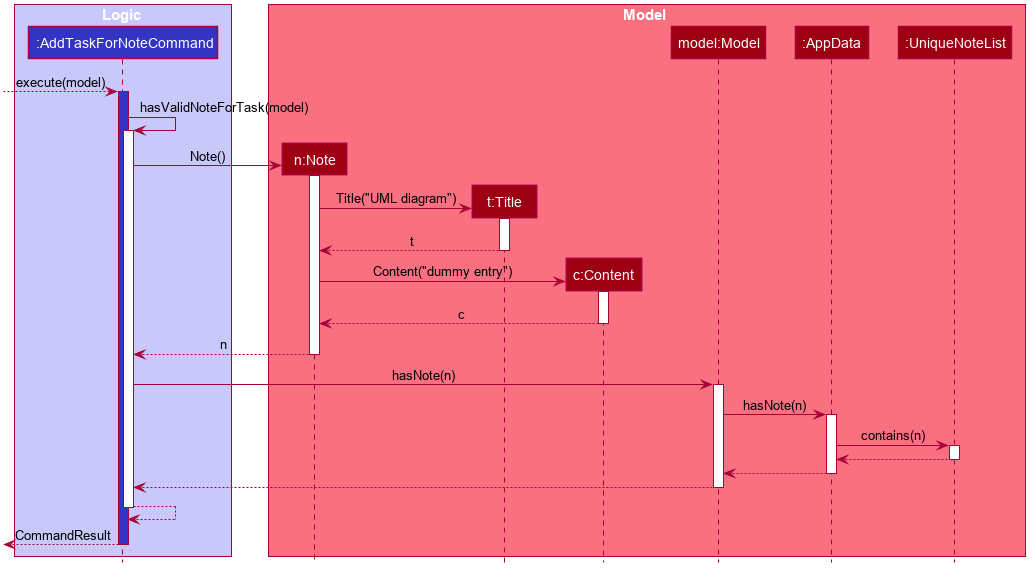

The diagram above was rendered by PlantUML. Its source (embedded in the PNG):
@startuml








skinparam BackgroundColor #FFFFFFF

skinparam Shadowing false

skinparam Class {
    FontColor #FFFFFF
    BorderThickness 1
    BorderColor #FFFFFF
    StereotypeFontColor #FFFFFF
    FontName Arial
}

skinparam Actor {
    BorderColor #000000
    Color #000000
    FontName Arial
}

skinparam Sequence {
    MessageAlign center
    BoxFontSize 15
    BoxPadding 0
    BoxFontColor #FFFFFF
    FontName Arial
}

skinparam Participant {
    FontColor #FFFFFFF
    Padding 20
}

skinparam MinClassWidth 50
skinparam ParticipantPadding 10
skinparam Shadowing false
skinparam DefaultTextAlignment center
skinparam packageStyle Rectangle

hide footbox
hide members
hide circle

box Logic #C8C8FA
participant ":AddTaskForNoteCommand" as AddTaskForNoteCommand #3333C4
end box

box Model #F97181
participant "n:Note" as Note #9D0012
participant "t:Title" as Title #9D0012
participant "c:Content" as Content #9D0012
participant "model:Model" as Model #9D0012
participant ":AppData" as AppData #9D0012
participant ":UniqueNoteList" as UniqueNoteList #9D0012
end box

[--> AddTaskForNoteCommand : execute(model)
activate AddTaskForNoteCommand #3333C4
AddTaskForNoteCommand -> AddTaskForNoteCommand : hasValidNoteForTask(model)
activate AddTaskForNoteCommand

create Note
AddTaskForNoteCommand -> Note : Note()
activate Note

    create Title
    Note -> Title : Title("UML diagram")
    activate Title
    return t
    deactivate Title

    create Content
    Note -> Content :Content("dummy entry")
    activate Content
    Content --> Note : c
    deactivate Content

Note --> AddTaskForNoteCommand : n
deactivate Note

AddTaskForNoteCommand -> Model : hasNote(n)
activate Model

Model -> AppData : hasNote(n)
activate AppData

AppData -> UniqueNoteList : contains(n)
activate UniqueNoteList
UniqueNoteList --> AppData
deactivate UniqueNoteList

AppData --> Model
deactivate AppData

Model --> AddTaskForNoteCommand
deactivate Model

AddTaskForNoteCommand --> AddTaskForNoteCommand
deactivate AddTaskForNoteCommand
[<-- AddTaskForNoteCommand : CommandResult
deactivate AddTaskForNoteCommand

@enduml